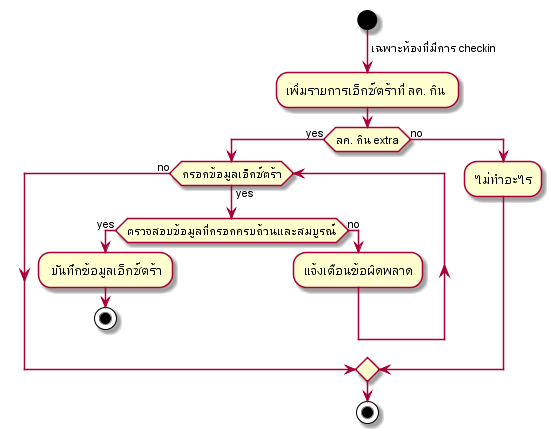

The diagram above was rendered by PlantUML. Its source (embedded in the PNG):
@startuml
start
 -> เฉพาะห้องที่มีการ checkin;
  :เพิ่มรายการเอ็กซ์ตร้าที่ ลค. กิน ;
  if(ลค. กิน extra) then (yes)
while(กรอกข้อมูลเอ็กซ์ตร้า) is (yes)
  if (ตรวจสอบข้อมูลที่กรอกครบถ้วนและสมบูรณ์) then (yes)
    : บันทึกข้อมูลเอ็กซ์ตร้า;
stop
  else(no)
  :แจ้งเตือนข้อผิดพลาด;
    endif;
endwhile(no)

else (no)
  :ไม่ทำอะไร;

endif
stop;

@enduml